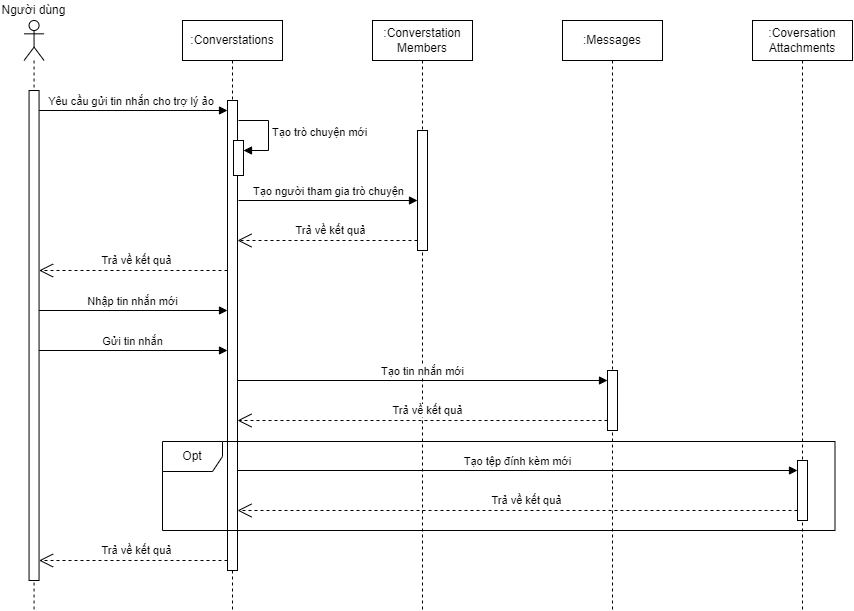

The diagram above was exported from draw.io. Its source (the exported page's mxGraphModel, read from the mxfile embedded in the PNG):
<mxGraphModel dx="1219" dy="1868" grid="1" gridSize="10" guides="1" tooltips="1" connect="1" arrows="1" fold="1" page="1" pageScale="1" pageWidth="827" pageHeight="1169" math="0" shadow="0">
  <root>
    <mxCell id="8t_YVI1LxPHYK1YMMOQB-0" />
    <mxCell id="8t_YVI1LxPHYK1YMMOQB-1" parent="8t_YVI1LxPHYK1YMMOQB-0" />
    <mxCell id="Cu6Xw734Dy5uVjiZJI6r-0" value="Yêu cầu gửi tin nhắn cho trợ lý ảo&amp;nbsp;" style="html=1;verticalAlign=bottom;endArrow=block;curved=0;rounded=0;" edge="1" parent="8t_YVI1LxPHYK1YMMOQB-1" target="Cu6Xw734Dy5uVjiZJI6r-5">
      <mxGeometry width="80" relative="1" as="geometry">
        <mxPoint x="156.56" y="-1010" as="sourcePoint" />
        <mxPoint x="321.56" y="-1010" as="targetPoint" />
      </mxGeometry>
    </mxCell>
    <mxCell id="Cu6Xw734Dy5uVjiZJI6r-1" value="&lt;div&gt;&lt;br&gt;&lt;/div&gt;" style="shape=umlLifeline;perimeter=lifelinePerimeter;whiteSpace=wrap;html=1;container=1;dropTarget=0;collapsible=0;recursiveResize=0;outlineConnect=0;portConstraint=eastwest;newEdgeStyle={&quot;curved&quot;:0,&quot;rounded&quot;:0};participant=umlActor;" vertex="1" parent="8t_YVI1LxPHYK1YMMOQB-1">
      <mxGeometry x="141.56" y="-1100" width="20" height="590" as="geometry" />
    </mxCell>
    <mxCell id="Cu6Xw734Dy5uVjiZJI6r-2" value="" style="html=1;points=[[0,0,0,0,5],[0,1,0,0,-5],[1,0,0,0,5],[1,1,0,0,-5]];perimeter=orthogonalPerimeter;outlineConnect=0;targetShapes=umlLifeline;portConstraint=eastwest;newEdgeStyle={&quot;curved&quot;:0,&quot;rounded&quot;:0};" vertex="1" parent="Cu6Xw734Dy5uVjiZJI6r-1">
      <mxGeometry x="5" y="70" width="10" height="490" as="geometry" />
    </mxCell>
    <mxCell id="Cu6Xw734Dy5uVjiZJI6r-3" value="Người dùng" style="text;html=1;strokeColor=none;fillColor=none;align=center;verticalAlign=middle;whiteSpace=wrap;rounded=0;" vertex="1" parent="8t_YVI1LxPHYK1YMMOQB-1">
      <mxGeometry x="117.02000000000001" y="-1120" width="69.08" height="20" as="geometry" />
    </mxCell>
    <mxCell id="Cu6Xw734Dy5uVjiZJI6r-4" value=":Converstations" style="shape=umlLifeline;perimeter=lifelinePerimeter;whiteSpace=wrap;html=1;container=1;dropTarget=0;collapsible=0;recursiveResize=0;outlineConnect=0;portConstraint=eastwest;newEdgeStyle={&quot;curved&quot;:0,&quot;rounded&quot;:0};" vertex="1" parent="8t_YVI1LxPHYK1YMMOQB-1">
      <mxGeometry x="300" y="-1100" width="100" height="590" as="geometry" />
    </mxCell>
    <mxCell id="Cu6Xw734Dy5uVjiZJI6r-5" value="" style="html=1;points=[[0,0,0,0,5],[0,1,0,0,-5],[1,0,0,0,5],[1,1,0,0,-5]];perimeter=orthogonalPerimeter;outlineConnect=0;targetShapes=umlLifeline;portConstraint=eastwest;newEdgeStyle={&quot;curved&quot;:0,&quot;rounded&quot;:0};" vertex="1" parent="Cu6Xw734Dy5uVjiZJI6r-4">
      <mxGeometry x="45" y="80" width="10" height="470" as="geometry" />
    </mxCell>
    <mxCell id="WtzitsR5WSbUNgYrKiLQ-0" value="" style="html=1;points=[[0,0,0,0,5],[0,1,0,0,-5],[1,0,0,0,5],[1,1,0,0,-5]];perimeter=orthogonalPerimeter;outlineConnect=0;targetShapes=umlLifeline;portConstraint=eastwest;newEdgeStyle={&quot;curved&quot;:0,&quot;rounded&quot;:0};" vertex="1" parent="Cu6Xw734Dy5uVjiZJI6r-4">
      <mxGeometry x="50.99999999999998" y="120" width="10" height="35" as="geometry" />
    </mxCell>
    <mxCell id="WtzitsR5WSbUNgYrKiLQ-1" value="Tạo trò chuyện mới" style="html=1;align=left;spacingLeft=2;endArrow=block;rounded=0;edgeStyle=orthogonalEdgeStyle;curved=0;rounded=0;" edge="1" parent="Cu6Xw734Dy5uVjiZJI6r-4" target="WtzitsR5WSbUNgYrKiLQ-0">
      <mxGeometry relative="1" as="geometry">
        <mxPoint x="55.99999999999998" y="100" as="sourcePoint" />
        <Array as="points">
          <mxPoint x="85.99999999999997" y="130" />
        </Array>
      </mxGeometry>
    </mxCell>
    <mxCell id="Cu6Xw734Dy5uVjiZJI6r-6" value=":Converstation Members" style="shape=umlLifeline;perimeter=lifelinePerimeter;whiteSpace=wrap;html=1;container=1;dropTarget=0;collapsible=0;recursiveResize=0;outlineConnect=0;portConstraint=eastwest;newEdgeStyle={&quot;curved&quot;:0,&quot;rounded&quot;:0};" vertex="1" parent="8t_YVI1LxPHYK1YMMOQB-1">
      <mxGeometry x="490" y="-1100" width="100" height="590" as="geometry" />
    </mxCell>
    <mxCell id="Cu6Xw734Dy5uVjiZJI6r-7" value="" style="html=1;points=[[0,0,0,0,5],[0,1,0,0,-5],[1,0,0,0,5],[1,1,0,0,-5]];perimeter=orthogonalPerimeter;outlineConnect=0;targetShapes=umlLifeline;portConstraint=eastwest;newEdgeStyle={&quot;curved&quot;:0,&quot;rounded&quot;:0};" vertex="1" parent="Cu6Xw734Dy5uVjiZJI6r-6">
      <mxGeometry x="45" y="110" width="10" height="120" as="geometry" />
    </mxCell>
    <mxCell id="Cu6Xw734Dy5uVjiZJI6r-11" value="Tạo người tham gia trò chuyện" style="html=1;verticalAlign=bottom;endArrow=block;curved=0;rounded=0;" edge="1" parent="8t_YVI1LxPHYK1YMMOQB-1" target="Cu6Xw734Dy5uVjiZJI6r-7">
      <mxGeometry width="80" relative="1" as="geometry">
        <mxPoint x="356" y="-920" as="sourcePoint" />
        <mxPoint x="544.44" y="-920" as="targetPoint" />
      </mxGeometry>
    </mxCell>
    <mxCell id="Cu6Xw734Dy5uVjiZJI6r-12" value="Nhập tin nhắn mới" style="html=1;verticalAlign=bottom;endArrow=block;curved=0;rounded=0;" edge="1" parent="8t_YVI1LxPHYK1YMMOQB-1">
      <mxGeometry width="80" relative="1" as="geometry">
        <mxPoint x="156.56" y="-810" as="sourcePoint" />
        <mxPoint x="345" y="-810" as="targetPoint" />
      </mxGeometry>
    </mxCell>
    <mxCell id="Cu6Xw734Dy5uVjiZJI6r-13" value="Gửi tin nhắn" style="html=1;verticalAlign=bottom;endArrow=block;curved=0;rounded=0;" edge="1" parent="8t_YVI1LxPHYK1YMMOQB-1">
      <mxGeometry width="80" relative="1" as="geometry">
        <mxPoint x="156.56" y="-770" as="sourcePoint" />
        <mxPoint x="345" y="-770" as="targetPoint" />
      </mxGeometry>
    </mxCell>
    <mxCell id="Cu6Xw734Dy5uVjiZJI6r-14" value="Tạo tin nhắn mới" style="html=1;verticalAlign=bottom;endArrow=block;curved=0;rounded=0;" edge="1" parent="8t_YVI1LxPHYK1YMMOQB-1">
      <mxGeometry width="80" relative="1" as="geometry">
        <mxPoint x="355" y="-740" as="sourcePoint" />
        <mxPoint x="725" y="-740" as="targetPoint" />
      </mxGeometry>
    </mxCell>
    <mxCell id="Cu6Xw734Dy5uVjiZJI6r-15" value="Trả về kết quả" style="endArrow=open;endSize=12;dashed=1;html=1;rounded=0;" edge="1" parent="8t_YVI1LxPHYK1YMMOQB-1">
      <mxGeometry x="-0.0303" y="-10" width="160" relative="1" as="geometry">
        <mxPoint x="725" y="-700" as="sourcePoint" />
        <mxPoint x="354.99999999999994" y="-700" as="targetPoint" />
        <mxPoint as="offset" />
      </mxGeometry>
    </mxCell>
    <mxCell id="Cu6Xw734Dy5uVjiZJI6r-17" value=":Messages" style="shape=umlLifeline;perimeter=lifelinePerimeter;whiteSpace=wrap;html=1;container=1;dropTarget=0;collapsible=0;recursiveResize=0;outlineConnect=0;portConstraint=eastwest;newEdgeStyle={&quot;curved&quot;:0,&quot;rounded&quot;:0};" vertex="1" parent="8t_YVI1LxPHYK1YMMOQB-1">
      <mxGeometry x="680" y="-1100" width="100" height="590" as="geometry" />
    </mxCell>
    <mxCell id="Cu6Xw734Dy5uVjiZJI6r-18" value="" style="html=1;points=[[0,0,0,0,5],[0,1,0,0,-5],[1,0,0,0,5],[1,1,0,0,-5]];perimeter=orthogonalPerimeter;outlineConnect=0;targetShapes=umlLifeline;portConstraint=eastwest;newEdgeStyle={&quot;curved&quot;:0,&quot;rounded&quot;:0};" vertex="1" parent="Cu6Xw734Dy5uVjiZJI6r-17">
      <mxGeometry x="45" y="350" width="10" height="60" as="geometry" />
    </mxCell>
    <mxCell id="Cu6Xw734Dy5uVjiZJI6r-19" value=":Coversation&lt;div&gt;Attachments&lt;/div&gt;" style="shape=umlLifeline;perimeter=lifelinePerimeter;whiteSpace=wrap;html=1;container=1;dropTarget=0;collapsible=0;recursiveResize=0;outlineConnect=0;portConstraint=eastwest;newEdgeStyle={&quot;curved&quot;:0,&quot;rounded&quot;:0};" vertex="1" parent="8t_YVI1LxPHYK1YMMOQB-1">
      <mxGeometry x="870" y="-1100" width="100" height="590" as="geometry" />
    </mxCell>
    <mxCell id="Cu6Xw734Dy5uVjiZJI6r-20" value="" style="html=1;points=[[0,0,0,0,5],[0,1,0,0,-5],[1,0,0,0,5],[1,1,0,0,-5]];perimeter=orthogonalPerimeter;outlineConnect=0;targetShapes=umlLifeline;portConstraint=eastwest;newEdgeStyle={&quot;curved&quot;:0,&quot;rounded&quot;:0};" vertex="1" parent="Cu6Xw734Dy5uVjiZJI6r-19">
      <mxGeometry x="45" y="440" width="10" height="60" as="geometry" />
    </mxCell>
    <mxCell id="WtzitsR5WSbUNgYrKiLQ-2" value="Trả về kết quả" style="endArrow=open;endSize=12;dashed=1;html=1;rounded=0;" edge="1" parent="8t_YVI1LxPHYK1YMMOQB-1">
      <mxGeometry x="-0.0303" y="-10" width="160" relative="1" as="geometry">
        <mxPoint x="535" y="-880" as="sourcePoint" />
        <mxPoint x="354.99999999999994" y="-880" as="targetPoint" />
        <mxPoint as="offset" />
      </mxGeometry>
    </mxCell>
    <mxCell id="WtzitsR5WSbUNgYrKiLQ-3" value="Trả về kết quả" style="endArrow=open;endSize=12;dashed=1;html=1;rounded=0;" edge="1" parent="8t_YVI1LxPHYK1YMMOQB-1">
      <mxGeometry x="-0.0303" y="-10" width="160" relative="1" as="geometry">
        <mxPoint x="344.9999999999998" y="-850" as="sourcePoint" />
        <mxPoint x="156.55999999999995" y="-850" as="targetPoint" />
        <mxPoint as="offset" />
      </mxGeometry>
    </mxCell>
    <mxCell id="IuS9HVJ4D5svamXw49p9-0" value="Opt" style="shape=umlFrame;whiteSpace=wrap;html=1;pointerEvents=0;" vertex="1" parent="8t_YVI1LxPHYK1YMMOQB-1">
      <mxGeometry x="280" y="-679" width="672.5" height="89" as="geometry" />
    </mxCell>
    <mxCell id="IuS9HVJ4D5svamXw49p9-1" value="Tạo tệp đính kèm mới" style="html=1;verticalAlign=bottom;endArrow=block;curved=0;rounded=0;" edge="1" parent="8t_YVI1LxPHYK1YMMOQB-1">
      <mxGeometry width="80" relative="1" as="geometry">
        <mxPoint x="355" y="-650" as="sourcePoint" />
        <mxPoint x="915" y="-650" as="targetPoint" />
      </mxGeometry>
    </mxCell>
    <mxCell id="IuS9HVJ4D5svamXw49p9-2" value="Trả về kết quả" style="endArrow=open;endSize=12;dashed=1;html=1;rounded=0;" edge="1" parent="8t_YVI1LxPHYK1YMMOQB-1" source="Cu6Xw734Dy5uVjiZJI6r-20">
      <mxGeometry x="-0.0303" y="-10" width="160" relative="1" as="geometry">
        <mxPoint x="725" y="-610" as="sourcePoint" />
        <mxPoint x="354.99999999999994" y="-610" as="targetPoint" />
        <mxPoint as="offset" />
      </mxGeometry>
    </mxCell>
    <mxCell id="IuS9HVJ4D5svamXw49p9-3" value="Trả về kết quả" style="endArrow=open;endSize=12;dashed=1;html=1;rounded=0;" edge="1" parent="8t_YVI1LxPHYK1YMMOQB-1">
      <mxGeometry x="-0.0303" y="-10" width="160" relative="1" as="geometry">
        <mxPoint x="344.9999999999998" y="-560" as="sourcePoint" />
        <mxPoint x="156.55999999999995" y="-560" as="targetPoint" />
        <mxPoint as="offset" />
      </mxGeometry>
    </mxCell>
  </root>
</mxGraphModel>